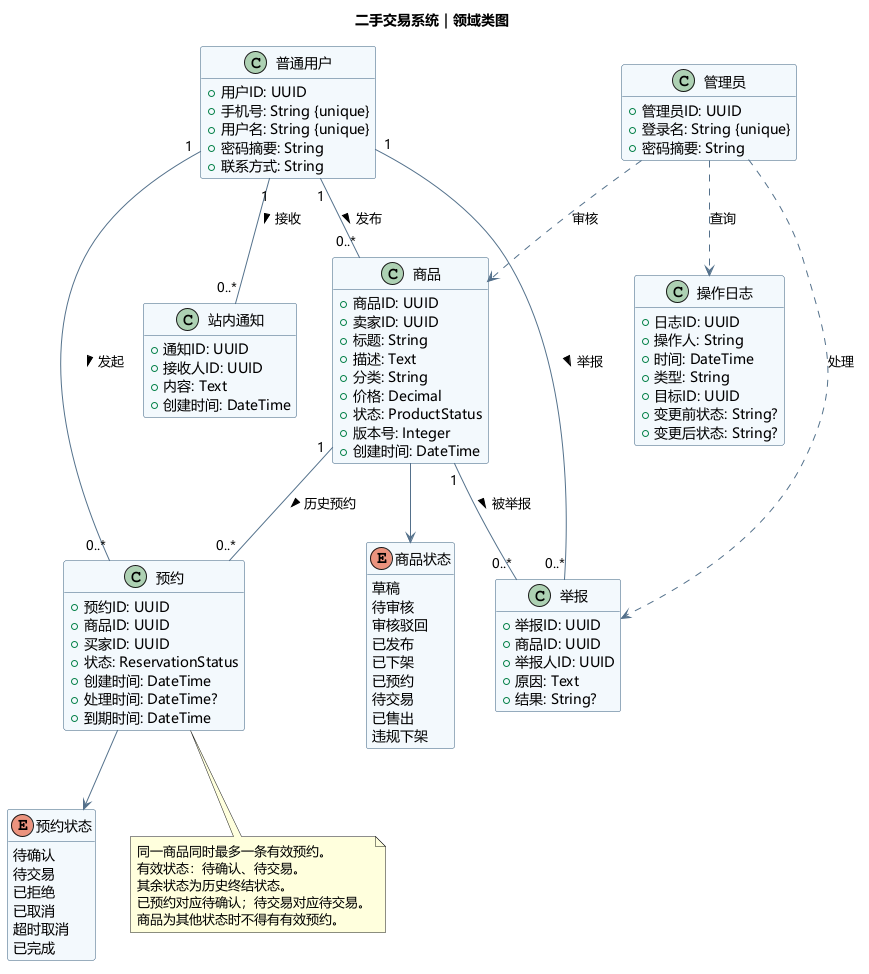

The diagram above was rendered by PlantUML. Its source (embedded in the PNG):
@startuml
title 二手交易系统｜领域类图
skinparam defaultFontName Microsoft YaHei
skinparam backgroundColor #FFFFFF
skinparam classBackgroundColor #F3F8FC
skinparam classBorderColor #355C7D
skinparam ArrowColor #54718B
skinparam shadowing false
hide empty methods

enum "商品状态" as ProductStatus {
  草稿
  待审核
  审核驳回
  已发布
  已下架
  已预约
  待交易
  已售出
  违规下架
}
enum "预约状态" as ReservationStatus {
  待确认
  待交易
  已拒绝
  已取消
  超时取消
  已完成
}
class "普通用户" as User {
  +用户ID: UUID
  +手机号: String {unique}
  +用户名: String {unique}
  +密码摘要: String
  +联系方式: String
}
class "管理员" as Admin {
  +管理员ID: UUID
  +登录名: String {unique}
  +密码摘要: String
}
class "商品" as Product {
  +商品ID: UUID
  +卖家ID: UUID
  +标题: String
  +描述: Text
  +分类: String
  +价格: Decimal
  +状态: ProductStatus
  +版本号: Integer
  +创建时间: DateTime
}
class "预约" as Reservation {
  +预约ID: UUID
  +商品ID: UUID
  +买家ID: UUID
  +状态: ReservationStatus
  +创建时间: DateTime
  +处理时间: DateTime?
  +到期时间: DateTime
}
class "举报" as Report {
  +举报ID: UUID
  +商品ID: UUID
  +举报人ID: UUID
  +原因: Text
  +结果: String?
}
class "站内通知" as Notice {
  +通知ID: UUID
  +接收人ID: UUID
  +内容: Text
  +创建时间: DateTime
}
class "操作日志" as AuditLog {
  +日志ID: UUID
  +操作人: String
  +时间: DateTime
  +类型: String
  +目标ID: UUID
  +变更前状态: String?
  +变更后状态: String?
}
User "1" -- "0..*" Product : 发布 >
User "1" -- "0..*" Reservation : 发起 >
Product "1" -- "0..*" Reservation : 历史预约 >
User "1" -- "0..*" Report : 举报 >
Product "1" -- "0..*" Report : 被举报 >
User "1" -- "0..*" Notice : 接收 >
Product --> ProductStatus
Reservation --> ReservationStatus
Admin ..> AuditLog : 查询
Admin ..> Product : 审核
Admin ..> Report : 处理
note bottom of Reservation
  同一商品同时最多一条有效预约。
  有效状态：待确认、待交易。
  其余状态为历史终结状态。
  已预约对应待确认；待交易对应待交易。
  商品为其他状态时不得有有效预约。
end note
@enduml